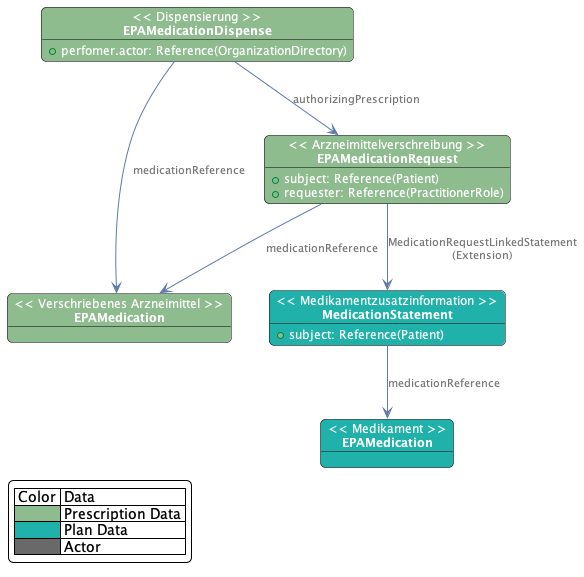

The diagram above was rendered by PlantUML. Its source (embedded in the PNG):
@startuml medication.fhir.link.prescription.model

skinparam fixCircleLabelOverlapping false
skinparam roundcorner 10
skinparam object {
    BackgroundColor DimGrey
    BorderColor Black
    ArrowColor #5c7aab
    FontSize 12
    FontColor White
    NoteBackgroundColor #3483eb
    ArrowFontColor #777777
    ArrowFontSize 11
}
skinparam LegendBackgroundColor White
 
object "<< Medikamentzusatzinformation >>\n**MedicationStatement**" as MedicationStatement #LightSeaGreen  {
    + subject: Reference(Patient)
}
object "<< Medikament >>\n**EPAMedication**" as PlanMedication #LightSeaGreen
object "<< Verschriebenes Arzneimittel >>\n**EPAMedication**" as Medication #DarkSeaGreen
object "<< Arzneimittelverschreibung >>\n**EPAMedicationRequest**" as MedicationRequest #DarkSeaGreen {
    + subject: Reference(Patient)
    + requester: Reference(PractitionerRole)
}
object "<< Dispensierung >>\n**EPAMedicationDispense**" as MedicationDispense #DarkSeaGreen {
    + perfomer.actor: Reference(OrganizationDirectory)
}

MedicationStatement -d-> PlanMedication : "medicationReference"

MedicationRequest -d-> Medication : "medicationReference"
MedicationRequest -d-> MedicationStatement : "MedicationRequestLinkedStatement\n(Extension)"

MedicationDispense -d-> Medication : "medicationReference"
MedicationDispense -d-> MedicationRequest : "authorizingPrescription"

legend left
    | Color | Data |
    |<#DarkSeaGreen>| Prescription Data |
    |<#LightSeaGreen>| Plan Data |
    |<#DimGrey>| Actor |
endlegend
 
 
@enduml